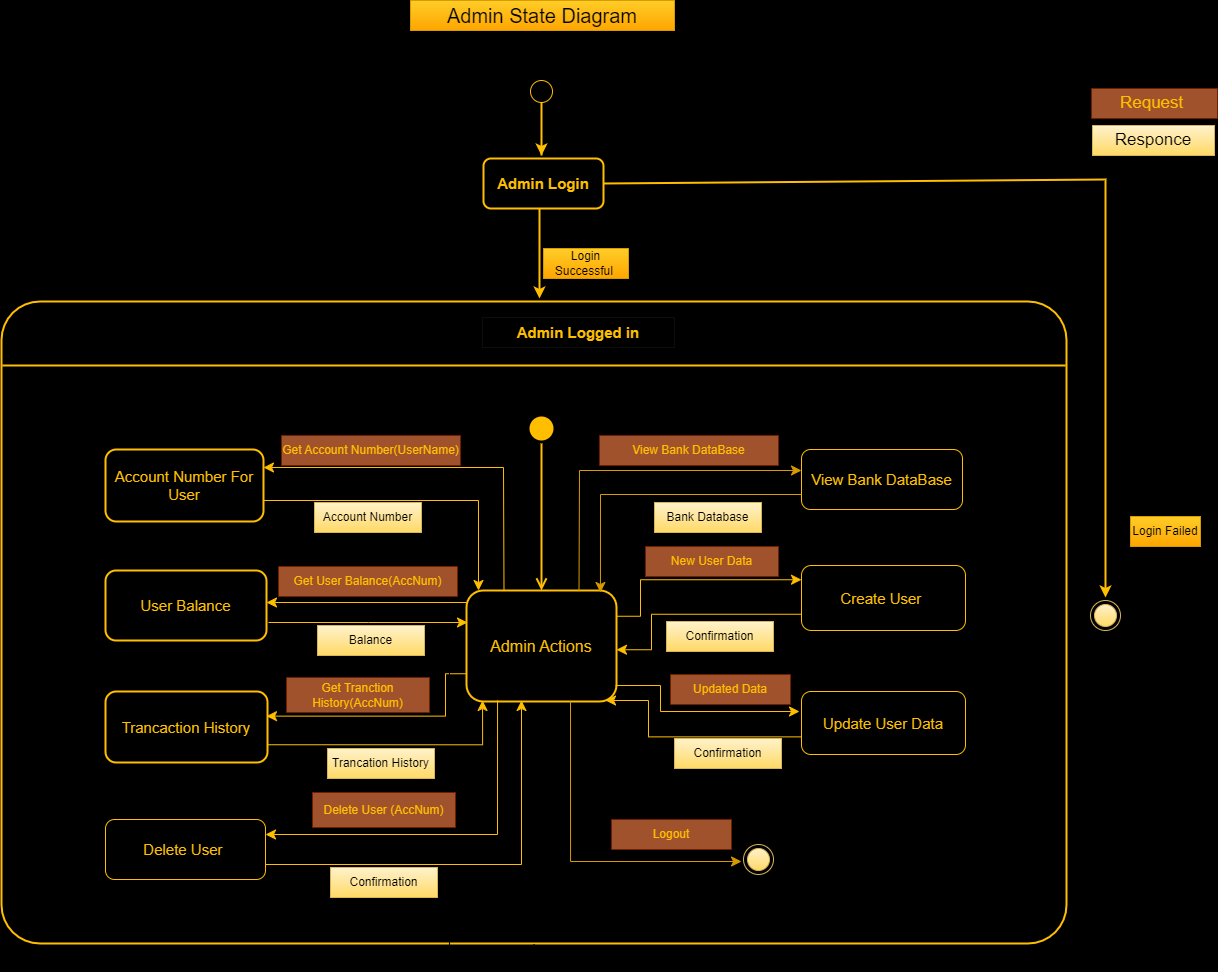

The diagram above was exported from draw.io. Its source (the exported page's mxGraphModel, read from the mxfile embedded in the PNG):
<mxGraphModel dx="1730" dy="1632" grid="0" gridSize="10" guides="1" tooltips="1" connect="1" arrows="1" fold="1" page="1" pageScale="1" pageWidth="850" pageHeight="1100" background="#000000" math="0" shadow="0">
  <root>
    <mxCell id="0" />
    <mxCell id="1" parent="0" />
    <mxCell id="1LSWf5ZobUg1uSj3djis-57" style="edgeStyle=orthogonalEdgeStyle;rounded=0;orthogonalLoop=1;jettySize=auto;html=1;strokeColor=#FFBF00;strokeWidth=2;" parent="1" edge="1">
      <mxGeometry relative="1" as="geometry">
        <mxPoint x="403" y="107" as="targetPoint" />
        <mxPoint x="403" y="107" as="sourcePoint" />
        <Array as="points">
          <mxPoint x="403" y="50" />
          <mxPoint x="403" y="50" />
        </Array>
      </mxGeometry>
    </mxCell>
    <mxCell id="1LSWf5ZobUg1uSj3djis-4" value="&lt;b&gt;&lt;font style=&quot;font-size: 15px;&quot;&gt;Admin Login&lt;/font&gt;&lt;/b&gt;" style="rounded=1;whiteSpace=wrap;html=1;labelBackgroundColor=none;fillColor=#000000;strokeColor=#FFBF00;fontColor=#FFBF00;strokeWidth=2;" parent="1" vertex="1">
      <mxGeometry x="345" y="110" width="120" height="50" as="geometry" />
    </mxCell>
    <mxCell id="1LSWf5ZobUg1uSj3djis-5" value="" style="endArrow=classic;html=1;rounded=0;labelBackgroundColor=none;strokeColor=#FFBF00;fontColor=default;strokeWidth=2;" parent="1" edge="1">
      <mxGeometry width="50" height="50" relative="1" as="geometry">
        <mxPoint x="401" y="160" as="sourcePoint" />
        <mxPoint x="401" y="250" as="targetPoint" />
      </mxGeometry>
    </mxCell>
    <mxCell id="1LSWf5ZobUg1uSj3djis-6" value="" style="ellipse;html=1;shape=startState;fillColor=#000000;strokeColor=#FFBF00;labelBackgroundColor=none;fontColor=#FFFFFF;" parent="1" vertex="1">
      <mxGeometry x="388" y="28" width="30" height="30" as="geometry" />
    </mxCell>
    <mxCell id="1LSWf5ZobUg1uSj3djis-21" value="Login Successful&amp;nbsp;" style="text;strokeColor=#d79b00;align=center;fillColor=#ffcd28;html=1;verticalAlign=middle;whiteSpace=wrap;rounded=0;gradientColor=#ffa500;" parent="1" vertex="1">
      <mxGeometry x="405" y="200" width="85" height="30" as="geometry" />
    </mxCell>
    <mxCell id="1LSWf5ZobUg1uSj3djis-22" value="" style="endArrow=classic;html=1;rounded=0;strokeColor=#FFBF00;exitX=1;exitY=0.5;exitDx=0;exitDy=0;strokeWidth=2;shadow=0;flowAnimation=0;" parent="1" source="1LSWf5ZobUg1uSj3djis-4" edge="1">
      <mxGeometry width="50" height="50" relative="1" as="geometry">
        <mxPoint x="495" y="133" as="sourcePoint" />
        <mxPoint x="967" y="549" as="targetPoint" />
        <Array as="points">
          <mxPoint x="967" y="131" />
        </Array>
      </mxGeometry>
    </mxCell>
    <mxCell id="1LSWf5ZobUg1uSj3djis-23" value="Login Failed" style="text;strokeColor=#d79b00;align=center;fillColor=#ffcd28;html=1;verticalAlign=middle;whiteSpace=wrap;rounded=0;gradientColor=#ffa500;" parent="1" vertex="1">
      <mxGeometry x="992" y="468" width="70" height="30" as="geometry" />
    </mxCell>
    <mxCell id="1LSWf5ZobUg1uSj3djis-24" value="" style="ellipse;html=1;shape=endState;fillColor=#FFBF00;strokeColor=#000000;fontColor=#FFFFFF;strokeWidth=2;" parent="1" vertex="1">
      <mxGeometry x="891" y="443" width="30" height="30" as="geometry" />
    </mxCell>
    <mxCell id="1LSWf5ZobUg1uSj3djis-50" value="" style="rounded=1;whiteSpace=wrap;html=1;strokeColor=#FFBF00;fontColor=#FFFFFF;fillColor=#000000;arcSize=6;strokeWidth=2;" parent="1" vertex="1">
      <mxGeometry x="-137" y="253" width="1065" height="642" as="geometry" />
    </mxCell>
    <mxCell id="1LSWf5ZobUg1uSj3djis-55" value="" style="line;strokeWidth=2;html=1;perimeter=backbonePerimeter;points=[];outlineConnect=0;strokeColor=#FFBF00;fontColor=#FFFFFF;fillColor=#182E3E;" parent="1" vertex="1">
      <mxGeometry x="-136" y="312" width="1063" height="10" as="geometry" />
    </mxCell>
    <mxCell id="1LSWf5ZobUg1uSj3djis-58" value="&lt;font color=&quot;#ffbf00&quot; style=&quot;font-size: 15px;&quot;&gt;&lt;b&gt;Admin Logged in&lt;/b&gt;&lt;/font&gt;" style="text;align=center;html=1;verticalAlign=middle;whiteSpace=wrap;rounded=0;fillColor=#000000;strokeColor=#0d0d0d;" parent="1" vertex="1">
      <mxGeometry x="344" y="269" width="192" height="30" as="geometry" />
    </mxCell>
    <mxCell id="1LSWf5ZobUg1uSj3djis-59" value="" style="ellipse;html=1;shape=startState;fillColor=#FFBF00;strokeColor=#FFBF00;fontColor=#FFFFFF;strokeWidth=2;" parent="1" vertex="1">
      <mxGeometry x="388" y="365" width="30" height="30" as="geometry" />
    </mxCell>
    <mxCell id="1LSWf5ZobUg1uSj3djis-60" value="" style="edgeStyle=orthogonalEdgeStyle;html=1;verticalAlign=bottom;endArrow=open;endSize=8;strokeColor=#FFBF00;rounded=0;strokeWidth=2;" parent="1" source="1LSWf5ZobUg1uSj3djis-59" target="1LSWf5ZobUg1uSj3djis-61" edge="1">
      <mxGeometry relative="1" as="geometry">
        <mxPoint x="403" y="475" as="targetPoint" />
      </mxGeometry>
    </mxCell>
    <mxCell id="1LSWf5ZobUg1uSj3djis-61" value="&lt;font color=&quot;#ffbf00&quot; style=&quot;font-size: 16px;&quot;&gt;Admin Actions&lt;/font&gt;" style="rounded=1;whiteSpace=wrap;html=1;strokeColor=#FFBF00;fontColor=#FFFFFF;fillColor=#000000;strokeWidth=2;" parent="1" vertex="1">
      <mxGeometry x="328" y="542" width="150" height="111" as="geometry" />
    </mxCell>
    <mxCell id="1LSWf5ZobUg1uSj3djis-62" value="&lt;font style=&quot;font-size: 15px;&quot; color=&quot;#ffbf00&quot;&gt;Account Number For User&lt;/font&gt;" style="rounded=1;whiteSpace=wrap;html=1;strokeColor=#FFBF00;fontColor=#FFFFFF;fillColor=#000000;strokeWidth=2;" parent="1" vertex="1">
      <mxGeometry x="-33" y="401" width="158" height="72" as="geometry" />
    </mxCell>
    <mxCell id="1LSWf5ZobUg1uSj3djis-63" value="&lt;font color=&quot;#ffbf00&quot; style=&quot;font-size: 15px;&quot;&gt;User Balance&lt;/font&gt;" style="rounded=1;whiteSpace=wrap;html=1;strokeColor=#FFBF00;fontColor=#FFFFFF;fillColor=#000000;strokeWidth=2;" parent="1" vertex="1">
      <mxGeometry x="-33" y="522" width="161" height="70" as="geometry" />
    </mxCell>
    <mxCell id="1LSWf5ZobUg1uSj3djis-64" value="&lt;font color=&quot;#ffbf00&quot; style=&quot;font-size: 15px;&quot;&gt;Trancaction History&lt;/font&gt;" style="rounded=1;whiteSpace=wrap;html=1;strokeColor=#FFBF00;fontColor=#FFFFFF;fillColor=#000000;strokeWidth=2;" parent="1" vertex="1">
      <mxGeometry x="-33" y="643" width="162" height="71" as="geometry" />
    </mxCell>
    <mxCell id="1LSWf5ZobUg1uSj3djis-65" value="&lt;font color=&quot;#ffbf00&quot; style=&quot;font-size: 15px;&quot;&gt;Delete User&amp;nbsp;&lt;/font&gt;" style="rounded=1;whiteSpace=wrap;html=1;strokeColor=#FFBF00;fontColor=#FFFFFF;fillColor=#000000;" parent="1" vertex="1">
      <mxGeometry x="-33" y="771" width="160" height="60" as="geometry" />
    </mxCell>
    <mxCell id="1LSWf5ZobUg1uSj3djis-66" value="&lt;font style=&quot;font-size: 15px;&quot; color=&quot;#ffbf00&quot;&gt;View Bank DataBase&lt;/font&gt;" style="rounded=1;whiteSpace=wrap;html=1;strokeColor=#FFBF00;fontColor=#FFFFFF;fillColor=#000000;" parent="1" vertex="1">
      <mxGeometry x="663" y="401" width="161" height="60" as="geometry" />
    </mxCell>
    <mxCell id="1LSWf5ZobUg1uSj3djis-67" value="&lt;font style=&quot;font-size: 15px;&quot; color=&quot;#ffbf00&quot;&gt;Create User&amp;nbsp;&lt;/font&gt;" style="rounded=1;whiteSpace=wrap;html=1;strokeColor=#FFBF00;fontColor=#FFFFFF;fillColor=#000000;" parent="1" vertex="1">
      <mxGeometry x="663" y="517" width="164" height="65" as="geometry" />
    </mxCell>
    <mxCell id="1LSWf5ZobUg1uSj3djis-68" value="&lt;font style=&quot;font-size: 15px;&quot; color=&quot;#ffbf00&quot;&gt;Update User Data&lt;/font&gt;" style="rounded=1;whiteSpace=wrap;html=1;strokeColor=#FFBF00;fontColor=#FFFFFF;fillColor=#000000;" parent="1" vertex="1">
      <mxGeometry x="663" y="643" width="164" height="63" as="geometry" />
    </mxCell>
    <mxCell id="1LSWf5ZobUg1uSj3djis-70" value="" style="edgeStyle=segmentEdgeStyle;endArrow=classic;html=1;curved=0;rounded=0;endSize=8;startSize=8;strokeColor=#FFBF00;strokeWidth=1;exitX=1;exitY=0.25;exitDx=0;exitDy=0;" parent="1" source="1LSWf5ZobUg1uSj3djis-62" target="1LSWf5ZobUg1uSj3djis-61" edge="1">
      <mxGeometry width="50" height="50" relative="1" as="geometry">
        <mxPoint x="129" y="442" as="sourcePoint" />
        <mxPoint x="267" y="421" as="targetPoint" />
        <Array as="points">
          <mxPoint x="125" y="452" />
          <mxPoint x="340" y="452" />
        </Array>
      </mxGeometry>
    </mxCell>
    <mxCell id="1LSWf5ZobUg1uSj3djis-73" value="" style="edgeStyle=elbowEdgeStyle;elbow=horizontal;endArrow=classic;html=1;curved=0;rounded=0;endSize=8;startSize=8;strokeColor=#FFBF00;entryX=1;entryY=0.25;entryDx=0;entryDy=0;exitX=0.25;exitY=0;exitDx=0;exitDy=0;" parent="1" source="1LSWf5ZobUg1uSj3djis-61" target="1LSWf5ZobUg1uSj3djis-62" edge="1">
      <mxGeometry width="50" height="50" relative="1" as="geometry">
        <mxPoint x="365" y="504" as="sourcePoint" />
        <mxPoint x="149" y="417" as="targetPoint" />
        <Array as="points">
          <mxPoint x="365" y="466" />
        </Array>
      </mxGeometry>
    </mxCell>
    <mxCell id="1LSWf5ZobUg1uSj3djis-74" value="&lt;font color=&quot;#ffbf00&quot;&gt;Get Account Number(UserName)&lt;/font&gt;" style="text;align=center;html=1;verticalAlign=middle;whiteSpace=wrap;rounded=0;fillColor=#a0522d;fontColor=#ffffff;strokeColor=#6D1F00;" parent="1" vertex="1">
      <mxGeometry x="143" y="387" width="179" height="30" as="geometry" />
    </mxCell>
    <mxCell id="1LSWf5ZobUg1uSj3djis-76" value="Account Number" style="text;strokeColor=#d6b656;align=center;fillColor=#fff2cc;html=1;verticalAlign=middle;whiteSpace=wrap;rounded=0;gradientColor=#ffd966;" parent="1" vertex="1">
      <mxGeometry x="176" y="454" width="107" height="30" as="geometry" />
    </mxCell>
    <mxCell id="1LSWf5ZobUg1uSj3djis-79" value="" style="edgeStyle=segmentEdgeStyle;endArrow=classic;html=1;curved=0;rounded=0;endSize=8;startSize=8;strokeColor=#FFBF00;exitX=0;exitY=0.25;exitDx=0;exitDy=0;" parent="1" edge="1">
      <mxGeometry width="50" height="50" relative="1" as="geometry">
        <mxPoint x="328" y="574.75" as="sourcePoint" />
        <mxPoint x="128" y="554" as="targetPoint" />
        <Array as="points">
          <mxPoint x="328" y="554" />
        </Array>
      </mxGeometry>
    </mxCell>
    <mxCell id="1LSWf5ZobUg1uSj3djis-80" value="&lt;font color=&quot;#ffbf00&quot;&gt;Get User Balance(AccNum)&lt;/font&gt;" style="text;strokeColor=#6D1F00;align=center;fillColor=#a0522d;html=1;verticalAlign=middle;whiteSpace=wrap;rounded=0;fontColor=#ffffff;" parent="1" vertex="1">
      <mxGeometry x="140" y="518" width="179" height="30" as="geometry" />
    </mxCell>
    <mxCell id="1LSWf5ZobUg1uSj3djis-85" value="" style="edgeStyle=elbowEdgeStyle;elbow=horizontal;endArrow=classic;html=1;curved=0;rounded=0;endSize=8;startSize=8;strokeColor=#FFBF00;" parent="1" edge="1">
      <mxGeometry width="50" height="50" relative="1" as="geometry">
        <mxPoint x="130" y="574" as="sourcePoint" />
        <mxPoint x="329" y="574" as="targetPoint" />
      </mxGeometry>
    </mxCell>
    <mxCell id="1LSWf5ZobUg1uSj3djis-86" value="Balance" style="text;strokeColor=#d6b656;align=center;fillColor=#fff2cc;html=1;verticalAlign=middle;whiteSpace=wrap;rounded=0;gradientColor=#ffd966;" parent="1" vertex="1">
      <mxGeometry x="179" y="577" width="107" height="30" as="geometry" />
    </mxCell>
    <mxCell id="1LSWf5ZobUg1uSj3djis-87" value="" style="edgeStyle=elbowEdgeStyle;elbow=horizontal;endArrow=classic;html=1;curved=0;rounded=0;endSize=8;startSize=8;strokeColor=#FFBF00;entryX=1;entryY=0.5;entryDx=0;entryDy=0;exitX=0;exitY=0.75;exitDx=0;exitDy=0;" parent="1" edge="1" source="1LSWf5ZobUg1uSj3djis-61">
      <mxGeometry width="50" height="50" relative="1" as="geometry">
        <mxPoint x="327" y="614.38" as="sourcePoint" />
        <mxPoint x="128" y="667.63" as="targetPoint" />
        <Array as="points">
          <mxPoint x="307" y="649.38" />
        </Array>
      </mxGeometry>
    </mxCell>
    <mxCell id="sfVnikb0vE8_kgTPukuy-1" style="edgeStyle=orthogonalEdgeStyle;rounded=0;orthogonalLoop=1;jettySize=auto;html=1;exitX=0.5;exitY=0;exitDx=0;exitDy=0;" edge="1" parent="1" source="1LSWf5ZobUg1uSj3djis-88" target="1LSWf5ZobUg1uSj3djis-50">
      <mxGeometry relative="1" as="geometry" />
    </mxCell>
    <mxCell id="1LSWf5ZobUg1uSj3djis-88" value="&lt;font color=&quot;#ffbf00&quot;&gt;Get Tranction History(AccNum)&lt;/font&gt;" style="text;strokeColor=#6D1F00;align=center;fillColor=#a0522d;html=1;verticalAlign=middle;whiteSpace=wrap;rounded=0;fontColor=#ffffff;" parent="1" vertex="1">
      <mxGeometry x="148" y="629" width="143" height="35" as="geometry" />
    </mxCell>
    <mxCell id="1LSWf5ZobUg1uSj3djis-89" value="" style="edgeStyle=segmentEdgeStyle;endArrow=classic;html=1;curved=0;rounded=0;endSize=8;startSize=8;strokeColor=#FFBF00;exitX=1;exitY=0.75;exitDx=0;exitDy=0;entryX=0.107;entryY=0.991;entryDx=0;entryDy=0;entryPerimeter=0;" parent="1" source="1LSWf5ZobUg1uSj3djis-64" target="1LSWf5ZobUg1uSj3djis-61" edge="1">
      <mxGeometry width="50" height="50" relative="1" as="geometry">
        <mxPoint x="239" y="725" as="sourcePoint" />
        <mxPoint x="289" y="675" as="targetPoint" />
      </mxGeometry>
    </mxCell>
    <mxCell id="1LSWf5ZobUg1uSj3djis-90" value="Trancation History" style="text;strokeColor=#d6b656;align=center;fillColor=#fff2cc;html=1;verticalAlign=middle;whiteSpace=wrap;rounded=0;gradientColor=#ffd966;" parent="1" vertex="1">
      <mxGeometry x="189" y="700" width="107" height="30" as="geometry" />
    </mxCell>
    <mxCell id="1LSWf5ZobUg1uSj3djis-92" value="" style="edgeStyle=elbowEdgeStyle;elbow=horizontal;endArrow=classic;html=1;curved=0;rounded=0;endSize=8;startSize=8;strokeColor=#FFBF00;entryX=1;entryY=0.25;entryDx=0;entryDy=0;exitX=0.207;exitY=0.991;exitDx=0;exitDy=0;exitPerimeter=0;" parent="1" source="1LSWf5ZobUg1uSj3djis-61" target="1LSWf5ZobUg1uSj3djis-65" edge="1">
      <mxGeometry width="50" height="50" relative="1" as="geometry">
        <mxPoint x="471.5" y="685" as="sourcePoint" />
        <mxPoint x="233" y="818" as="targetPoint" />
        <Array as="points">
          <mxPoint x="359" y="736" />
        </Array>
      </mxGeometry>
    </mxCell>
    <mxCell id="1LSWf5ZobUg1uSj3djis-93" value="&lt;font color=&quot;#ffbf00&quot;&gt;Delete User (AccNum)&lt;/font&gt;" style="text;strokeColor=#6D1F00;align=center;fillColor=#a0522d;html=1;verticalAlign=middle;whiteSpace=wrap;rounded=0;fontColor=#ffffff;" parent="1" vertex="1">
      <mxGeometry x="174" y="744" width="143" height="35" as="geometry" />
    </mxCell>
    <mxCell id="1LSWf5ZobUg1uSj3djis-94" value="" style="edgeStyle=segmentEdgeStyle;endArrow=classic;html=1;curved=0;rounded=0;endSize=8;startSize=8;strokeColor=#FFBF00;exitX=1;exitY=0.75;exitDx=0;exitDy=0;" parent="1" source="1LSWf5ZobUg1uSj3djis-65" edge="1">
      <mxGeometry width="50" height="50" relative="1" as="geometry">
        <mxPoint x="150" y="817" as="sourcePoint" />
        <mxPoint x="383" y="652" as="targetPoint" />
      </mxGeometry>
    </mxCell>
    <mxCell id="1LSWf5ZobUg1uSj3djis-95" value="Confirmation" style="text;strokeColor=#d6b656;align=center;fillColor=#fff2cc;html=1;verticalAlign=middle;whiteSpace=wrap;rounded=0;gradientColor=#ffd966;" parent="1" vertex="1">
      <mxGeometry x="192" y="819" width="107" height="30" as="geometry" />
    </mxCell>
    <mxCell id="1LSWf5ZobUg1uSj3djis-96" value="" style="edgeStyle=elbowEdgeStyle;elbow=horizontal;endArrow=classic;html=1;curved=0;rounded=0;endSize=8;startSize=8;strokeColor=#d79b00;entryX=0;entryY=0.25;entryDx=0;entryDy=0;fillColor=#ffcd28;gradientColor=#ffa500;exitX=0.75;exitY=0;exitDx=0;exitDy=0;" parent="1" source="1LSWf5ZobUg1uSj3djis-61" edge="1">
      <mxGeometry width="50" height="50" relative="1" as="geometry">
        <mxPoint x="441" y="537" as="sourcePoint" />
        <mxPoint x="663" y="422" as="targetPoint" />
        <Array as="points">
          <mxPoint x="441" y="488" />
        </Array>
      </mxGeometry>
    </mxCell>
    <mxCell id="1LSWf5ZobUg1uSj3djis-97" value="&lt;font color=&quot;#ffbf00&quot;&gt;View Bank DataBase&lt;/font&gt;" style="text;align=center;html=1;verticalAlign=middle;whiteSpace=wrap;rounded=0;fillColor=#a0522d;fontColor=#ffffff;strokeColor=#6D1F00;" parent="1" vertex="1">
      <mxGeometry x="461" y="387" width="179" height="30" as="geometry" />
    </mxCell>
    <mxCell id="1LSWf5ZobUg1uSj3djis-98" value="" style="edgeStyle=segmentEdgeStyle;endArrow=classic;html=1;curved=0;rounded=0;endSize=8;startSize=8;strokeColor=#d79b00;entryX=0.893;entryY=0.018;entryDx=0;entryDy=0;entryPerimeter=0;exitX=0;exitY=0.75;exitDx=0;exitDy=0;fillColor=#ffcd28;gradientColor=#ffa500;" parent="1" source="1LSWf5ZobUg1uSj3djis-66" target="1LSWf5ZobUg1uSj3djis-61" edge="1">
      <mxGeometry width="50" height="50" relative="1" as="geometry">
        <mxPoint x="526" y="508" as="sourcePoint" />
        <mxPoint x="576" y="458" as="targetPoint" />
      </mxGeometry>
    </mxCell>
    <mxCell id="1LSWf5ZobUg1uSj3djis-99" value="Bank Database" style="text;strokeColor=#d6b656;align=center;fillColor=#fff2cc;html=1;verticalAlign=middle;whiteSpace=wrap;rounded=0;gradientColor=#ffd966;" parent="1" vertex="1">
      <mxGeometry x="516" y="454" width="107" height="30" as="geometry" />
    </mxCell>
    <mxCell id="1LSWf5ZobUg1uSj3djis-101" value="" style="edgeStyle=elbowEdgeStyle;elbow=horizontal;endArrow=classic;html=1;curved=0;rounded=0;endSize=8;startSize=8;strokeColor=#FFBF00;entryX=0;entryY=0.25;entryDx=0;entryDy=0;exitX=1;exitY=0.25;exitDx=0;exitDy=0;" parent="1" edge="1">
      <mxGeometry width="50" height="50" relative="1" as="geometry">
        <mxPoint x="478" y="567.75" as="sourcePoint" />
        <mxPoint x="663" y="531.25" as="targetPoint" />
        <Array as="points">
          <mxPoint x="502" y="550" />
        </Array>
      </mxGeometry>
    </mxCell>
    <mxCell id="1LSWf5ZobUg1uSj3djis-103" value="&lt;font color=&quot;#ffbf00&quot;&gt;New User Data&lt;/font&gt;" style="text;align=center;html=1;verticalAlign=middle;whiteSpace=wrap;rounded=0;fillColor=#a0522d;fontColor=#ffffff;strokeColor=#6D1F00;" parent="1" vertex="1">
      <mxGeometry x="507" y="498" width="133" height="30" as="geometry" />
    </mxCell>
    <mxCell id="1LSWf5ZobUg1uSj3djis-108" value="" style="edgeStyle=elbowEdgeStyle;elbow=horizontal;endArrow=classic;html=1;curved=0;rounded=0;endSize=8;startSize=8;strokeColor=#FFBF00;entryX=1;entryY=0.5;entryDx=0;entryDy=0;exitX=0;exitY=0.75;exitDx=0;exitDy=0;" parent="1" source="1LSWf5ZobUg1uSj3djis-67" edge="1">
      <mxGeometry width="50" height="50" relative="1" as="geometry">
        <mxPoint x="677" y="548" as="sourcePoint" />
        <mxPoint x="478" y="601.25" as="targetPoint" />
        <Array as="points">
          <mxPoint x="513" y="585" />
        </Array>
      </mxGeometry>
    </mxCell>
    <mxCell id="1LSWf5ZobUg1uSj3djis-109" value="Confirmation" style="text;strokeColor=#d6b656;align=center;fillColor=#fff2cc;html=1;verticalAlign=middle;whiteSpace=wrap;rounded=0;gradientColor=#ffd966;" parent="1" vertex="1">
      <mxGeometry x="528" y="573" width="107" height="30" as="geometry" />
    </mxCell>
    <mxCell id="1LSWf5ZobUg1uSj3djis-110" value="" style="edgeStyle=elbowEdgeStyle;elbow=horizontal;endArrow=classic;html=1;curved=0;rounded=0;endSize=8;startSize=8;strokeColor=#FFBF00;" parent="1" edge="1">
      <mxGeometry width="50" height="50" relative="1" as="geometry">
        <mxPoint x="477" y="637" as="sourcePoint" />
        <mxPoint x="661" y="663" as="targetPoint" />
        <Array as="points">
          <mxPoint x="522" y="646" />
        </Array>
      </mxGeometry>
    </mxCell>
    <mxCell id="1LSWf5ZobUg1uSj3djis-111" value="&lt;font color=&quot;#ffbf00&quot;&gt;Updated Data&lt;/font&gt;" style="text;align=center;html=1;verticalAlign=middle;whiteSpace=wrap;rounded=0;fillColor=#a0522d;fontColor=#ffffff;strokeColor=#6D1F00;" parent="1" vertex="1">
      <mxGeometry x="532" y="626" width="120" height="30" as="geometry" />
    </mxCell>
    <mxCell id="1LSWf5ZobUg1uSj3djis-112" value="" style="edgeStyle=elbowEdgeStyle;elbow=horizontal;endArrow=classic;html=1;curved=0;rounded=0;endSize=8;startSize=8;strokeColor=#FFBF00;entryX=0.927;entryY=0.991;entryDx=0;entryDy=0;exitX=0;exitY=0.75;exitDx=0;exitDy=0;entryPerimeter=0;" parent="1" target="1LSWf5ZobUg1uSj3djis-61" edge="1">
      <mxGeometry width="50" height="50" relative="1" as="geometry">
        <mxPoint x="663" y="688.37" as="sourcePoint" />
        <mxPoint x="470.0500000000002" y="660.622" as="targetPoint" />
        <Array as="points">
          <mxPoint x="510" y="677.62" />
        </Array>
      </mxGeometry>
    </mxCell>
    <mxCell id="1LSWf5ZobUg1uSj3djis-113" value="Confirmation" style="text;strokeColor=#d6b656;align=center;fillColor=#fff2cc;html=1;verticalAlign=middle;whiteSpace=wrap;rounded=0;gradientColor=#ffd966;" parent="1" vertex="1">
      <mxGeometry x="536" y="690" width="107" height="30" as="geometry" />
    </mxCell>
    <mxCell id="1LSWf5ZobUg1uSj3djis-114" value="" style="ellipse;html=1;shape=endState;fillColor=#fff2cc;strokeColor=#d6b656;gradientColor=#ffd966;" parent="1" vertex="1">
      <mxGeometry x="605" y="796" width="30" height="30" as="geometry" />
    </mxCell>
    <mxCell id="1LSWf5ZobUg1uSj3djis-115" value="" style="ellipse;html=1;shape=endState;fillColor=#fff2cc;strokeColor=#d6b656;gradientColor=#ffd966;" parent="1" vertex="1">
      <mxGeometry x="952" y="552" width="30" height="30" as="geometry" />
    </mxCell>
    <mxCell id="1LSWf5ZobUg1uSj3djis-119" value="" style="edgeStyle=elbowEdgeStyle;elbow=horizontal;endArrow=classic;html=1;curved=0;rounded=0;endSize=8;startSize=8;strokeColor=#d79b00;exitX=0.613;exitY=1;exitDx=0;exitDy=0;exitPerimeter=0;entryX=0;entryY=0.5;entryDx=0;entryDy=0;fillColor=#ffcd28;gradientColor=#ffa500;" parent="1" edge="1">
      <mxGeometry width="50" height="50" relative="1" as="geometry">
        <mxPoint x="431.99999999999983" y="653" as="sourcePoint" />
        <mxPoint x="603.05" y="813" as="targetPoint" />
        <Array as="points">
          <mxPoint x="432.05" y="756" />
        </Array>
      </mxGeometry>
    </mxCell>
    <mxCell id="1LSWf5ZobUg1uSj3djis-120" value="&lt;font color=&quot;#ffbf00&quot;&gt;Logout&lt;/font&gt;" style="text;align=center;html=1;verticalAlign=middle;whiteSpace=wrap;rounded=0;fillColor=#a0522d;fontColor=#ffffff;strokeColor=#6D1F00;" parent="1" vertex="1">
      <mxGeometry x="473" y="771" width="120" height="30" as="geometry" />
    </mxCell>
    <mxCell id="1LSWf5ZobUg1uSj3djis-121" value="&lt;font style=&quot;font-size: 20px;&quot;&gt;Admin State Diagram&lt;/font&gt;" style="text;strokeColor=#d79b00;align=center;fillColor=#ffcd28;html=1;verticalAlign=middle;whiteSpace=wrap;rounded=0;gradientColor=#ffa500;" parent="1" vertex="1">
      <mxGeometry x="272" y="-48" width="264" height="30" as="geometry" />
    </mxCell>
    <mxCell id="1LSWf5ZobUg1uSj3djis-122" value="&lt;font style=&quot;font-size: 17px;&quot; color=&quot;#ffbf00&quot;&gt;Request&amp;nbsp;&lt;/font&gt;" style="text;align=center;html=1;verticalAlign=middle;whiteSpace=wrap;rounded=0;fillColor=#a0522d;fontColor=#ffffff;strokeColor=#6D1F00;" parent="1" vertex="1">
      <mxGeometry x="953" y="40" width="126" height="30" as="geometry" />
    </mxCell>
    <mxCell id="1LSWf5ZobUg1uSj3djis-123" value="&lt;font style=&quot;font-size: 17px;&quot;&gt;Responce&lt;/font&gt;" style="text;strokeColor=#d6b656;align=center;fillColor=#fff2cc;html=1;verticalAlign=middle;whiteSpace=wrap;rounded=0;gradientColor=#ffd966;" parent="1" vertex="1">
      <mxGeometry x="954" y="77" width="122" height="30" as="geometry" />
    </mxCell>
  </root>
</mxGraphModel>